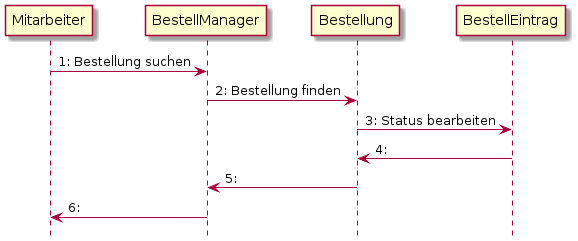

The diagram above was rendered by PlantUML. Its source (embedded in the PNG):
@startuml
hide footbox

Mitarbeiter -> BestellManager: 1: Bestellung suchen
BestellManager -> Bestellung: 2: Bestellung finden
Bestellung -> BestellEintrag: 3: Status bearbeiten
Bestellung <- BestellEintrag: 4:
BestellManager <- Bestellung: 5:
Mitarbeiter <- BestellManager: 6:

@enduml